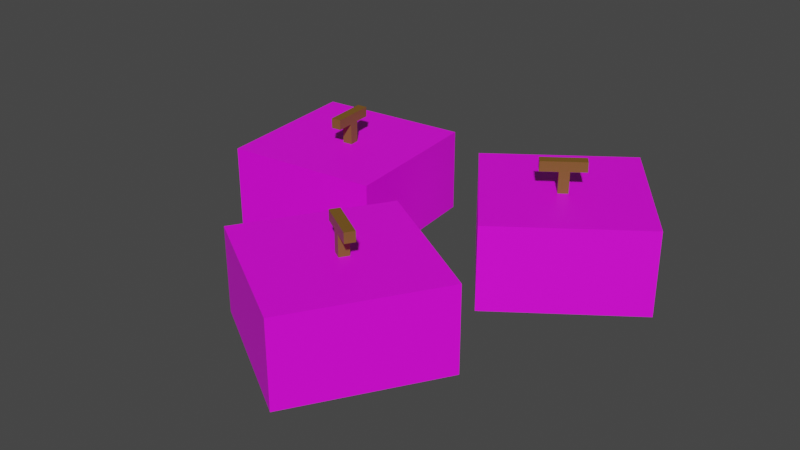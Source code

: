 # Source: Pumpkin2.blend  (saved by Blender 3.4.6; exported with 4.5.12 LTS)
import bpy
from mathutils import Matrix  # noqa: F401  (used for matrix-valued properties, if any)

bpy.ops.wm.read_factory_settings(use_empty=True)
scene = bpy.context.scene
scene.name = 'Scene'

# ---- collections
col_collection = bpy.data.collections.new('Collection'); scene.collection.children.link(col_collection)

# ---- images (referenced by path relative to the original .blend; pixels are not part of the script)
import os
ASSET_DIR = os.environ.get("B2B_ASSET_DIR", "")  # directory of the original .blend (textures are referenced by path, not embedded)
HERE = os.path.dirname(os.path.abspath(__file__))  # packed textures are extracted next to this script under _unpacked/

def load_image(name, relpath, width, height, colorspace="sRGB"):
    """Load a texture the original file referenced (path relative to the .blend, or extracted next to this script)."""
    p = next((c for c in (os.path.join(HERE, relpath), os.path.join(ASSET_DIR, relpath)) if relpath and os.path.exists(c)), "")
    if p:
        img = bpy.data.images.load(p, check_existing=True)
        img.name = name
    else:  # same state as the original file: an image datablock whose file is absent (Cycles renders it pink)
        img = bpy.data.images.new(name, width, height)
        img.source = "FILE"
        img.filepath = "//" + (relpath or name)
    img.colorspace_settings.name = colorspace
    return img
img_pumpkin_png = load_image('Pumpkin.png', 'Pumpkin.png', 1024, 1024, 'sRGB')

# ---- materials (node trees are filled in below, after node groups)
mat_pumpkin = bpy.data.materials.new('Pumpkin')
mat_pumpkin.use_transparent_shadow = False
mat_stem = bpy.data.materials.new('Stem')
mat_stem.use_transparent_shadow = False

# ---- material node trees
mat_pumpkin.use_nodes = True; mat_pumpkin.node_tree.nodes.clear()
_N = mat_pumpkin.node_tree.nodes; _L = mat_pumpkin.node_tree.links
n0 = _N.new('ShaderNodeBsdfPrincipled'); n0.name = 'Principled BSDF'; n0.location = (10, 300)
n0.distribution = 'GGX'
n0.subsurface_method = 'RANDOM_WALK_SKIN'
n0.inputs[3].default_value = 1.45
n0.inputs[27].default_value = (0.0, 0.0, 0.0, 1.0)
n0.inputs[28].default_value = 1.0
n1 = _N.new('ShaderNodeOutputMaterial'); n1.name = 'Material Output'; n1.location = (300, 300)
n2 = _N.new('ShaderNodeTexImage'); n2.name = 'Image Texture'; n2.location = (-293, 263)
n2.image = img_pumpkin_png
_L.new(n0.outputs[0], n1.inputs[0])
_L.new(n2.outputs[0], n0.inputs[0])
n1.is_active_output = True
mat_stem.use_nodes = True; mat_stem.node_tree.nodes.clear()
_N = mat_stem.node_tree.nodes; _L = mat_stem.node_tree.links
n0 = _N.new('ShaderNodeBsdfPrincipled'); n0.name = 'Principled BSDF'; n0.location = (10, 300)
n0.distribution = 'GGX'
n0.subsurface_method = 'RANDOM_WALK_SKIN'
n0.inputs[0].default_value = (0.1902, 0.09118, 0.01362, 1.0)
n0.inputs[3].default_value = 1.45
n0.inputs[27].default_value = (0.0, 0.0, 0.0, 1.0)
n0.inputs[28].default_value = 1.0
n1 = _N.new('ShaderNodeOutputMaterial'); n1.name = 'Material Output'; n1.location = (300, 300)
_L.new(n0.outputs[0], n1.inputs[0])
n1.is_active_output = True

# ---- world
world_world = bpy.data.worlds.new('World'); scene.world = world_world
world_world.use_nodes = True; world_world.node_tree.nodes.clear()
_N = world_world.node_tree.nodes; _L = world_world.node_tree.links
n0 = _N.new('ShaderNodeOutputWorld'); n0.name = 'World Output'; n0.location = (300, 300)
n1 = _N.new('ShaderNodeBackground'); n1.name = 'Background'; n1.location = (10, 300)
n1.inputs[0].default_value = (0.05088, 0.05088, 0.05088, 1.0)
_L.new(n1.outputs[0], n0.inputs[0])
n0.is_active_output = True
world_world.color = (0.05088, 0.05088, 0.05088)
world_world.use_sun_shadow = False
world_world.sun_shadow_jitter_overblur = 0.0

# ---- meshes
me_cube_001 = bpy.data.meshes.new('Cube.001')
me_cube_001.from_pydata([(-0.08704, -2.565e-07, -0.4102), (-0.08704, 0.3079, -0.4102), (0.3718, -2.71e-07, -0.7421), (0.3718, 0.3079, -0.7421), (0.2449, -2.365e-07, 0.04867), (0.2449, 0.3079, 0.04867), (0.7037, -2.51e-07, -0.2833), (0.7037, 0.3079, -0.2833), (0.2865, 0.3079, -0.335), (0.2865, 0.3925, -0.335), (0.3162, 0.3079, -0.3565), (0.3162, 0.3925, -0.3565), (0.308, 0.3079, -0.3053), (0.308, 0.3925, -0.3053), (0.3377, 0.3079, -0.3268), (0.3377, 0.3925, -0.3268), (0.363, 0.3854, -0.3905), (0.2338, 0.3854, -0.2971), (0.363, 0.4221, -0.3905), (0.2338, 0.4221, -0.2971), (0.3844, 0.3854, -0.3608), (0.2553, 0.3854, -0.2674), (0.3844, 0.4221, -0.3608), (0.2553, 0.4221, -0.2674), (0.1262, 3.712e-08, 0.8492), (0.1262, 0.3079, 0.8492), (-0.357, 2.421e-08, 0.5538), (-0.357, 0.3079, 0.5538), (0.4216, 1.6e-08, 0.366), (0.4216, 0.3079, 0.366), (-0.06157, 3.085e-09, 0.07059), (-0.06157, 0.3079, 0.07059), (0.05153, 0.3079, 0.4755), (0.05153, 0.3925, 0.4755), (0.02026, 0.3079, 0.4564), (0.02026, 0.3925, 0.4564), (0.07065, 0.3079, 0.4443), (0.07065, 0.3925, 0.4443), (0.03938, 0.3079, 0.4251), (0.03938, 0.3925, 0.4251), (-0.02911, 0.3854, 0.4263), (0.1069, 0.3854, 0.5095), (-0.02911, 0.4221, 0.4263), (0.1069, 0.4221, 0.5095), (-0.009991, 0.3854, 0.3951), (0.126, 0.3854, 0.4782), (-0.009991, 0.4221, 0.3951), (0.126, 0.4221, 0.4782), (-0.7751, 2.434e-07, 0.1098), (-0.7751, 0.3079, 0.1098), (-0.8332, 2.188e-07, -0.4535), (-0.8332, 0.3079, -0.4535), (-0.2117, 2.409e-07, 0.05171), (-0.2117, 0.3079, 0.05171), (-0.2698, 2.162e-07, -0.5116), (-0.2698, 0.3079, -0.5116), (-0.5232, 0.3079, -0.1761), (-0.5232, 0.3925, -0.1761), (-0.527, 0.3079, -0.2126), (-0.527, 0.3925, -0.2126), (-0.4868, 0.3079, -0.1799), (-0.4868, 0.3925, -0.1799), (-0.4905, 0.3079, -0.2163), (-0.4905, 0.3925, -0.2163), (-0.533, 0.3854, -0.2701), (-0.5167, 0.3854, -0.1116), (-0.533, 0.4221, -0.2701), (-0.5167, 0.4221, -0.1116), (-0.4966, 0.3854, -0.2738), (-0.4802, 0.3854, -0.1153), (-0.4966, 0.4221, -0.2738), (-0.4802, 0.4221, -0.1153)], [], [(0, 1, 3, 2), (2, 3, 7, 6), (6, 7, 5, 4), (4, 5, 1, 0), (2, 6, 4, 0), (7, 3, 1, 5), (8, 9, 11, 10), (10, 11, 15, 14), (14, 15, 13, 12), (12, 13, 9, 8), (10, 14, 12, 8), (15, 11, 9, 13), (16, 17, 19, 18), (18, 19, 23, 22), (22, 23, 21, 20), (20, 21, 17, 16), (18, 22, 20, 16), (23, 19, 17, 21), (24, 25, 27, 26), (26, 27, 31, 30), (30, 31, 29, 28), (28, 29, 25, 24), (26, 30, 28, 24), (31, 27, 25, 29), (32, 33, 35, 34), (34, 35, 39, 38), (38, 39, 37, 36), (36, 37, 33, 32), (34, 38, 36, 32), (39, 35, 33, 37), (40, 41, 43, 42), (42, 43, 47, 46), (46, 47, 45, 44), (44, 45, 41, 40), (42, 46, 44, 40), (47, 43, 41, 45), (48, 49, 51, 50), (50, 51, 55, 54), (54, 55, 53, 52), (52, 53, 49, 48), (50, 54, 52, 48), (55, 51, 49, 53), (56, 57, 59, 58), (58, 59, 63, 62), (62, 63, 61, 60), (60, 61, 57, 56), (58, 62, 60, 56), (63, 59, 57, 61), (64, 65, 67, 66), (66, 67, 71, 70), (70, 71, 69, 68), (68, 69, 65, 64), (66, 70, 68, 64), (71, 67, 65, 69)])
me_cube_001.polygons.foreach_set('material_index', [0, 0, 0, 0, 0, 0, 1, 1, 1, 1, 1, 1, 1, 1, 1, 1, 1, 1, 0, 0, 0, 0, 0, 0, 1, 1, 1, 1, 1, 1, 1, 1, 1, 1, 1, 1, 0, 0, 0, 0, 0, 0, 1, 1, 1, 1, 1, 1, 1, 1, 1, 1, 1, 1])
_uv = me_cube_001.uv_layers.new(name='UVMap')
_uv.uv.foreach_set('vector', [0.375, 0.0, 0.625, 0.0, 0.625, 0.25, 0.375, 0.25, 0.375, 0.25, 0.625, 0.25, 0.625, 0.5, 0.375, 0.5, 0.375, 0.5, 0.625, 0.5, 0.625, 0.75, 0.375, 0.75, 0.375, 0.75, 0.625, 0.75, 0.625, 1.0, 0.375, 1.0, 0.125, 0.5, 0.375, 0.5, 0.375, 0.75, 0.125, 0.75, 0.625, 0.5, 0.875, 0.5, 0.875, 0.75, 0.625, 0.75, 0.375, 0.0, 0.625, 0.0, 0.625, 0.25, 0.375, 0.25, 0.375, 0.25, 0.625, 0.25, 0.625, 0.5, 0.375, 0.5, 0.375, 0.5, 0.625, 0.5, 0.625, 0.75, 0.375, 0.75, 0.375, 0.75, 0.625, 0.75, 0.625, 1.0, 0.375, 1.0, 0.125, 0.5, 0.375, 0.5, 0.375, 0.75, 0.125, 0.75, 0.625, 0.5, 0.875, 0.5, 0.875, 0.75, 0.625, 0.75, 0.375, 0.0, 0.625, 0.0, 0.625, 0.25, 0.375, 0.25, 0.375, 0.25, 0.625, 0.25, 0.625, 0.5, 0.375, 0.5, 0.375, 0.5, 0.625, 0.5, 0.625, 0.75, 0.375, 0.75, 0.375, 0.75, 0.625, 0.75, 0.625, 1.0, 0.375, 1.0, 0.125, 0.5, 0.375, 0.5, 0.375, 0.75, 0.125, 0.75, 0.625, 0.5, 0.875, 0.5, 0.875, 0.75, 0.625, 0.75, 0.375, 0.0, 0.625, 0.0, 0.625, 0.25, 0.375, 0.25, 0.375, 0.25, 0.625, 0.25, 0.625, 0.5, 0.375, 0.5, 0.375, 0.5, 0.625, 0.5, 0.625, 0.75, 0.375, 0.75, 0.375, 0.75, 0.625, 0.75, 0.625, 1.0, 0.375, 1.0, 0.125, 0.5, 0.375, 0.5, 0.375, 0.75, 0.125, 0.75, 0.625, 0.5, 0.875, 0.5, 0.875, 0.75, 0.625, 0.75, 0.375, 0.0, 0.625, 0.0, 0.625, 0.25, 0.375, 0.25, 0.375, 0.25, 0.625, 0.25, 0.625, 0.5, 0.375, 0.5, 0.375, 0.5, 0.625, 0.5, 0.625, 0.75, 0.375, 0.75, 0.375, 0.75, 0.625, 0.75, 0.625, 1.0, 0.375, 1.0, 0.125, 0.5, 0.375, 0.5, 0.375, 0.75, 0.125, 0.75, 0.625, 0.5, 0.875, 0.5, 0.875, 0.75, 0.625, 0.75, 0.375, 0.0, 0.625, 0.0, 0.625, 0.25, 0.375, 0.25, 0.375, 0.25, 0.625, 0.25, 0.625, 0.5, 0.375, 0.5, 0.375, 0.5, 0.625, 0.5, 0.625, 0.75, 0.375, 0.75, 0.375, 0.75, 0.625, 0.75, 0.625, 1.0, 0.375, 1.0, 0.125, 0.5, 0.375, 0.5, 0.375, 0.75, 0.125, 0.75, 0.625, 0.5, 0.875, 0.5, 0.875, 0.75, 0.625, 0.75, 0.375, 0.0, 0.625, 0.0, 0.625, 0.25, 0.375, 0.25, 0.375, 0.25, 0.625, 0.25, 0.625, 0.5, 0.375, 0.5, 0.375, 0.5, 0.625, 0.5, 0.625, 0.75, 0.375, 0.75, 0.375, 0.75, 0.625, 0.75, 0.625, 1.0, 0.375, 1.0, 0.125, 0.5, 0.375, 0.5, 0.375, 0.75, 0.125, 0.75, 0.625, 0.5, 0.875, 0.5, 0.875, 0.75, 0.625, 0.75, 0.375, 0.0, 0.625, 0.0, 0.625, 0.25, 0.375, 0.25, 0.375, 0.25, 0.625, 0.25, 0.625, 0.5, 0.375, 0.5, 0.375, 0.5, 0.625, 0.5, 0.625, 0.75, 0.375, 0.75, 0.375, 0.75, 0.625, 0.75, 0.625, 1.0, 0.375, 1.0, 0.125, 0.5, 0.375, 0.5, 0.375, 0.75, 0.125, 0.75, 0.625, 0.5, 0.875, 0.5, 0.875, 0.75, 0.625, 0.75, 0.375, 0.0, 0.625, 0.0, 0.625, 0.25, 0.375, 0.25, 0.375, 0.25, 0.625, 0.25, 0.625, 0.5, 0.375, 0.5, 0.375, 0.5, 0.625, 0.5, 0.625, 0.75, 0.375, 0.75, 0.375, 0.75, 0.625, 0.75, 0.625, 1.0, 0.375, 1.0, 0.125, 0.5, 0.375, 0.5, 0.375, 0.75, 0.125, 0.75, 0.625, 0.5, 0.875, 0.5, 0.875, 0.75, 0.625, 0.75])
me_cube_001.materials.append(mat_pumpkin)
me_cube_001.materials.append(mat_stem)
me_cube_001.update()

# ---- objects
ob_pumpkin2 = bpy.data.objects.new('Pumpkin2', me_cube_001)

# ---- transforms, parenting, visibility, modifiers, constraints
ob_pumpkin2.location = (0.0, 0.0, 0.0)
ob_pumpkin2.rotation_euler = (1.571, -0.0, 0.0)

# ---- collection membership
col_collection.objects.link(ob_pumpkin2)

# ---- scene / render settings (as saved in the file)
scene.frame_start = 1; scene.frame_end = 250; scene.frame_set(1)
scene.render.engine = 'BLENDER_EEVEE_NEXT'
scene.cycles.sampling_pattern = 'TABULATED_SOBOL'
scene.cycles.use_light_tree = False
scene.view_settings.view_transform = 'Filmic'
bpy.context.view_layer.update()

# ---- added for rendering (the .blend has no active camera and no usable light): camera, sun
cam_auto = bpy.data.cameras.new('AutoCamera')
cam_auto.lens = 50.0
cam_auto.sensor_width = 36.0
cam_auto.clip_end = 1000.0
ob_auto_camera = bpy.data.objects.new('AutoCamera', cam_auto)
scene.collection.objects.link(ob_auto_camera)
ob_auto_camera.location = (2.01905, -2.55404, 1.87804)
ob_auto_camera.rotation_euler = (1.09748, -7.21219e-08, 0.694738)
scene.camera = ob_auto_camera
light_auto_sun = bpy.data.lights.new('AutoSun', 'SUN')
light_auto_sun.energy = 3.0
light_auto_sun.angle = 0.0523599
ob_auto_sun = bpy.data.objects.new('AutoSun', light_auto_sun)
scene.collection.objects.link(ob_auto_sun)
ob_auto_sun.rotation_euler = (0.872665, 0.174533, 0.523599)
bpy.context.view_layer.update()
